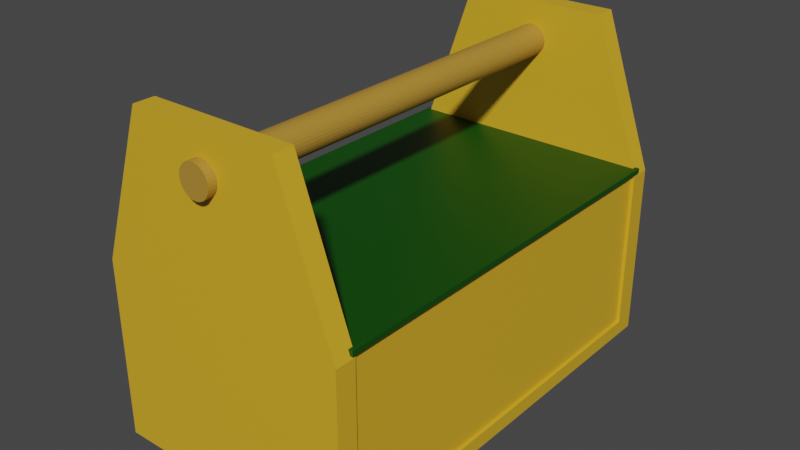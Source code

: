 # Source: Toolbox.blend  (saved by Blender 2.91.10; exported with 4.5.12 LTS)
import bpy
from mathutils import Matrix  # noqa: F401  (used for matrix-valued properties, if any)

bpy.ops.wm.read_factory_settings(use_empty=True)
scene = bpy.context.scene
scene.name = 'Scene'

# ---- collections
col_collection = bpy.data.collections.new('Collection'); scene.collection.children.link(col_collection)

# ---- materials (node trees are filled in below, after node groups)
mat_material = bpy.data.materials.new('Material')
mat_material.use_transparent_shadow = False
mat_wood = bpy.data.materials.new('Wood')
mat_wood.use_transparent_shadow = False
mat_material_001 = bpy.data.materials.new('Material.001')
mat_material_001.use_transparent_shadow = False

# ---- material node trees
mat_material.use_nodes = True; mat_material.node_tree.nodes.clear()
_N = mat_material.node_tree.nodes; _L = mat_material.node_tree.links
n0 = _N.new('ShaderNodeBsdfPrincipled'); n0.name = 'Principled BSDF'; n0.location = (10, 300)
n0.distribution = 'GGX'
n0.subsurface_method = 'BURLEY'
n0.inputs[0].default_value = (0.4575, 0.2495, 0.03461, 1.0)
n0.inputs[3].default_value = 1.45
n0.inputs[27].default_value = (0.0, 0.0, 0.0, 1.0)
n0.inputs[28].default_value = 1.0
n1 = _N.new('ShaderNodeOutputMaterial'); n1.name = 'Material Output'; n1.location = (300, 300)
_L.new(n0.outputs[0], n1.inputs[0])
n1.is_active_output = True
mat_wood.use_nodes = True; mat_wood.node_tree.nodes.clear()
_N = mat_wood.node_tree.nodes; _L = mat_wood.node_tree.links
n0 = _N.new('ShaderNodeBsdfPrincipled'); n0.name = 'Principled BSDF'; n0.location = (10, 300)
n0.distribution = 'GGX'
n0.subsurface_method = 'BURLEY'
n0.inputs[0].default_value = (0.723, 0.4126, 0.02198, 1.0)
n0.inputs[3].default_value = 1.45
n0.inputs[27].default_value = (0.0, 0.0, 0.0, 1.0)
n0.inputs[28].default_value = 1.0
n1 = _N.new('ShaderNodeOutputMaterial'); n1.name = 'Material Output'; n1.location = (300, 300)
_L.new(n0.outputs[0], n1.inputs[0])
n1.is_active_output = True
mat_material_001.use_nodes = True; mat_material_001.node_tree.nodes.clear()
_N = mat_material_001.node_tree.nodes; _L = mat_material_001.node_tree.links
n0 = _N.new('ShaderNodeBsdfPrincipled'); n0.name = 'Principled BSDF'; n0.location = (10, 300)
n0.distribution = 'GGX'
n0.subsurface_method = 'BURLEY'
n0.inputs[0].default_value = (0.001834, 0.06681, 0.0, 1.0)
n0.inputs[3].default_value = 1.45
n0.inputs[27].default_value = (0.0, 0.0, 0.0, 1.0)
n0.inputs[28].default_value = 1.0
n1 = _N.new('ShaderNodeOutputMaterial'); n1.name = 'Material Output'; n1.location = (300, 300)
_L.new(n0.outputs[0], n1.inputs[0])
n1.is_active_output = True

# ---- world
world_world = bpy.data.worlds.new('World'); scene.world = world_world
world_world.use_nodes = True; world_world.node_tree.nodes.clear()
_N = world_world.node_tree.nodes; _L = world_world.node_tree.links
n0 = _N.new('ShaderNodeOutputWorld'); n0.name = 'World Output'; n0.location = (300, 300)
n1 = _N.new('ShaderNodeBackground'); n1.name = 'Background'; n1.location = (10, 300)
n1.inputs[0].default_value = (0.05088, 0.05088, 0.05088, 1.0)
_L.new(n1.outputs[0], n0.inputs[0])
n0.is_active_output = True
world_world.color = (0.05088, 0.05088, 0.05088)
world_world.use_sun_shadow = False
world_world.sun_shadow_jitter_overblur = 0.0

# ---- meshes
me_cylinder = bpy.data.meshes.new('Cylinder')
me_cylinder.from_pydata([(0.0, 1.0, -1.0), (0.0, 1.0, 1.0), (0.1951, 0.9808, -1.0), (0.1951, 0.9808, 1.0), (0.3827, 0.9239, -1.0), (0.3827, 0.9239, 1.0), (0.5556, 0.8315, -1.0), (0.5556, 0.8315, 1.0), (0.7071, 0.7071, -1.0), (0.7071, 0.7071, 1.0), (0.8315, 0.5556, -1.0), (0.8315, 0.5556, 1.0), (0.9239, 0.3827, -1.0), (0.9239, 0.3827, 1.0), (0.9808, 0.1951, -1.0), (0.9808, 0.1951, 1.0), (1.0, 7.55e-08, -1.0), (1.0, 7.55e-08, 1.0), (0.9808, -0.1951, -1.0), (0.9808, -0.1951, 1.0), (0.9239, -0.3827, -1.0), (0.9239, -0.3827, 1.0), (0.8315, -0.5556, -1.0), (0.8315, -0.5556, 1.0), (0.7071, -0.7071, -1.0), (0.7071, -0.7071, 1.0), (0.5556, -0.8315, -1.0), (0.5556, -0.8315, 1.0), (0.3827, -0.9239, -1.0), (0.3827, -0.9239, 1.0), (0.1951, -0.9808, -1.0), (0.1951, -0.9808, 1.0), (-3.258e-07, -1.0, -1.0), (-3.258e-07, -1.0, 1.0), (-0.1951, -0.9808, -1.0), (-0.1951, -0.9808, 1.0), (-0.3827, -0.9239, -1.0), (-0.3827, -0.9239, 1.0), (-0.5556, -0.8315, -1.0), (-0.5556, -0.8315, 1.0), (-0.7071, -0.7071, -1.0), (-0.7071, -0.7071, 1.0), (-0.8315, -0.5556, -1.0), (-0.8315, -0.5556, 1.0), (-0.9239, -0.3827, -1.0), (-0.9239, -0.3827, 1.0), (-0.9808, -0.1951, -1.0), (-0.9808, -0.1951, 1.0), (-1.0, 9.656e-07, -1.0), (-1.0, 9.656e-07, 1.0), (-0.9808, 0.1951, -1.0), (-0.9808, 0.1951, 1.0), (-0.9239, 0.3827, -1.0), (-0.9239, 0.3827, 1.0), (-0.8315, 0.5556, -1.0), (-0.8315, 0.5556, 1.0), (-0.7071, 0.7071, -1.0), (-0.7071, 0.7071, 1.0), (-0.5556, 0.8315, -1.0), (-0.5556, 0.8315, 1.0), (-0.3827, 0.9239, -1.0), (-0.3827, 0.9239, 1.0), (-0.1951, 0.9808, -1.0), (-0.1951, 0.9808, 1.0)], [], [(0, 1, 3, 2), (2, 3, 5, 4), (4, 5, 7, 6), (6, 7, 9, 8), (8, 9, 11, 10), (10, 11, 13, 12), (12, 13, 15, 14), (14, 15, 17, 16), (16, 17, 19, 18), (18, 19, 21, 20), (20, 21, 23, 22), (22, 23, 25, 24), (24, 25, 27, 26), (26, 27, 29, 28), (28, 29, 31, 30), (30, 31, 33, 32), (32, 33, 35, 34), (34, 35, 37, 36), (36, 37, 39, 38), (38, 39, 41, 40), (40, 41, 43, 42), (42, 43, 45, 44), (44, 45, 47, 46), (46, 47, 49, 48), (48, 49, 51, 50), (50, 51, 53, 52), (52, 53, 55, 54), (54, 55, 57, 56), (56, 57, 59, 58), (58, 59, 61, 60), (3, 1, 63, 61, 59, 57, 55, 53, 51, 49, 47, 45, 43, 41, 39, 37, 35, 33, 31, 29, 27, 25, 23, 21, 19, 17, 15, 13, 11, 9, 7, 5), (60, 61, 63, 62), (62, 63, 1, 0), (0, 2, 4, 6, 8, 10, 12, 14, 16, 18, 20, 22, 24, 26, 28, 30, 32, 34, 36, 38, 40, 42, 44, 46, 48, 50, 52, 54, 56, 58, 60, 62)])
_uv = me_cylinder.uv_layers.new(name='UVMap')
_uv.uv.foreach_set('vector', [1.0, 0.5, 1.0, 1.0, 0.9688, 1.0, 0.9688, 0.5, 0.9688, 0.5, 0.9688, 1.0, 0.9375, 1.0, 0.9375, 0.5, 0.9375, 0.5, 0.9375, 1.0, 0.9062, 1.0, 0.9062, 0.5, 0.9062, 0.5, 0.9062, 1.0, 0.875, 1.0, 0.875, 0.5, 0.875, 0.5, 0.875, 1.0, 0.8438, 1.0, 0.8438, 0.5, 0.8438, 0.5, 0.8438, 1.0, 0.8125, 1.0, 0.8125, 0.5, 0.8125, 0.5, 0.8125, 1.0, 0.7812, 1.0, 0.7812, 0.5, 0.7812, 0.5, 0.7812, 1.0, 0.75, 1.0, 0.75, 0.5, 0.75, 0.5, 0.75, 1.0, 0.7188, 1.0, 0.7188, 0.5, 0.7188, 0.5, 0.7188, 1.0, 0.6875, 1.0, 0.6875, 0.5, 0.6875, 0.5, 0.6875, 1.0, 0.6562, 1.0, 0.6562, 0.5, 0.6562, 0.5, 0.6562, 1.0, 0.625, 1.0, 0.625, 0.5, 0.625, 0.5, 0.625, 1.0, 0.5938, 1.0, 0.5938, 0.5, 0.5938, 0.5, 0.5938, 1.0, 0.5625, 1.0, 0.5625, 0.5, 0.5625, 0.5, 0.5625, 1.0, 0.5312, 1.0, 0.5312, 0.5, 0.5312, 0.5, 0.5312, 1.0, 0.5, 1.0, 0.5, 0.5, 0.5, 0.5, 0.5, 1.0, 0.4688, 1.0, 0.4688, 0.5, 0.4688, 0.5, 0.4688, 1.0, 0.4375, 1.0, 0.4375, 0.5, 0.4375, 0.5, 0.4375, 1.0, 0.4062, 1.0, 0.4062, 0.5, 0.4062, 0.5, 0.4062, 1.0, 0.375, 1.0, 0.375, 0.5, 0.375, 0.5, 0.375, 1.0, 0.3438, 1.0, 0.3438, 0.5, 0.3438, 0.5, 0.3438, 1.0, 0.3125, 1.0, 0.3125, 0.5, 0.3125, 0.5, 0.3125, 1.0, 0.2812, 1.0, 0.2812, 0.5, 0.2812, 0.5, 0.2812, 1.0, 0.25, 1.0, 0.25, 0.5, 0.25, 0.5, 0.25, 1.0, 0.2188, 1.0, 0.2188, 0.5, 0.2188, 0.5, 0.2188, 1.0, 0.1875, 1.0, 0.1875, 0.5, 0.1875, 0.5, 0.1875, 1.0, 0.1562, 1.0, 0.1562, 0.5, 0.1562, 0.5, 0.1562, 1.0, 0.125, 1.0, 0.125, 0.5, 0.125, 0.5, 0.125, 1.0, 0.09375, 1.0, 0.09375, 0.5, 0.09375, 0.5, 0.09375, 1.0, 0.0625, 1.0, 0.0625, 0.5, 0.2968, 0.4854, 0.25, 0.49, 0.2032, 0.4854, 0.1582, 0.4717, 0.1167, 0.4496, 0.08029, 0.4197, 0.05045, 0.3833, 0.02827, 0.3418, 0.01461, 0.2968, 0.01, 0.25, 0.01461, 0.2032, 0.02827, 0.1582, 0.05045, 0.1167, 0.08029, 0.08029, 0.1167, 0.05045, 0.1582, 0.02827, 0.2032, 0.01461, 0.25, 0.01, 0.2968, 0.01461, 0.3418, 0.02827, 0.3833, 0.05045, 0.4197, 0.08029, 0.4496, 0.1167, 0.4717, 0.1582, 0.4854, 0.2032, 0.49, 0.25, 0.4854, 0.2968, 0.4717, 0.3418, 0.4496, 0.3833, 0.4197, 0.4197, 0.3833, 0.4496, 0.3418, 0.4717, 0.0625, 0.5, 0.0625, 1.0, 0.03125, 1.0, 0.03125, 0.5, 0.03125, 0.5, 0.03125, 1.0, 0.0, 1.0, 0.0, 0.5, 0.75, 0.49, 0.7968, 0.4854, 0.8418, 0.4717, 0.8833, 0.4496, 0.9197, 0.4197, 0.9496, 0.3833, 0.9717, 0.3418, 0.9854, 0.2968, 0.99, 0.25, 0.9854, 0.2032, 0.9717, 0.1582, 0.9496, 0.1167, 0.9197, 0.08029, 0.8833, 0.05045, 0.8418, 0.02827, 0.7968, 0.01461, 0.75, 0.01, 0.7032, 0.01461, 0.6582, 0.02827, 0.6167, 0.05045, 0.5803, 0.08029, 0.5504, 0.1167, 0.5283, 0.1582, 0.5146, 0.2032, 0.51, 0.25, 0.5146, 0.2968, 0.5283, 0.3418, 0.5504, 0.3833, 0.5803, 0.4197, 0.6167, 0.4496, 0.6582, 0.4717, 0.7032, 0.4854])
me_cylinder.materials.append(mat_material)
me_cylinder.use_remesh_fix_poles = True
me_cylinder.use_remesh_preserve_attributes = False
me_cylinder.use_mirror_vertex_groups = False
me_cylinder.update()
me_cube_002 = bpy.data.meshes.new('Cube.002')
me_cube_002.from_pydata([(1.0, -1.0, 0.0005472), (1.0, -1.0, 0.09352), (1.0, -0.9055, 0.09352), (1.0, -0.9055, 0.0005472), (1.0, -0.9055, 1.13), (1.0, -1.0, 1.13), (0.5827, -0.9055, 2.079), (0.5827, -1.0, 2.079), (0.9733, -1.0, 0.0005472), (0.9733, -1.0, 0.09352), (0.9733, -0.9055, 0.09352), (0.9733, -0.9055, 0.0005472), (0.9733, -1.0, 1.13), (0.9733, -0.9055, 1.13), (0.5671, -1.0, 2.079), (0.5671, -0.9055, 2.079), (0.8777, -1.0, 0.09352), (0.8777, -0.9055, 0.0005472), (0.8777, -1.0, 1.13), (0.5115, -1.0, 2.079), (0.8777, -1.0, 0.0005472), (0.8777, -0.9055, 0.09352), (0.8777, -0.9055, 1.13), (0.5115, -0.9055, 2.079), (0.8777, -0.9055, 1.138), (0.9733, -0.9055, 1.138), (-1.0, -1.0, 0.0005472), (-1.0, -1.0, 0.09352), (0.0, -1.0, 0.0005472), (0.0, -1.0, 0.09352), (-1.0, -0.9055, 0.09352), (0.0, -0.9055, 0.09352), (0.0, -0.9055, 0.0005472), (-1.0, -0.9055, 0.0005472), (-1.0, -0.9055, 1.13), (-1.0, -1.0, 1.13), (0.0, -1.0, 1.13), (0.0, -0.9055, 1.13), (-0.5827, -0.9055, 2.079), (-0.5827, -1.0, 2.079), (0.0, -1.0, 2.079), (0.0, -0.9055, 2.079), (-0.9733, -1.0, 0.0005472), (-0.9733, -1.0, 0.09352), (-0.9733, -0.9055, 0.09352), (-0.9733, -0.9055, 0.0005472), (-0.9733, -1.0, 1.13), (-0.9733, -0.9055, 1.13), (-0.5671, -1.0, 2.079), (-0.5671, -0.9055, 2.079), (-0.8777, -1.0, 0.09352), (-0.8777, -0.9055, 0.0005472), (-0.8777, -1.0, 1.13), (-0.5115, -1.0, 2.079), (-0.8777, -1.0, 0.0005472), (-0.8777, -0.9055, 0.09352), (-0.8777, -0.9055, 1.13), (-0.5115, -0.9055, 2.079), (-0.8777, -0.9055, 1.138), (-0.9733, -0.9055, 1.138), (1.0, 1.0, 0.0005472), (1.0, 1.0, 0.09352), (1.0, 0.0, 0.0005472), (1.0, 0.0, 0.09352), (1.0, 0.9055, 0.09352), (1.0, 0.9055, 0.0005472), (1.0, 0.9055, 1.13), (1.0, 1.0, 1.13), (0.5827, 0.9055, 2.079), (0.5827, 1.0, 2.079), (0.9733, 1.0, 0.0005472), (0.9733, 1.0, 0.09352), (0.9733, 0.0, 0.09352), (0.9733, 0.0, 0.0005472), (0.9733, 0.9055, 0.09352), (0.9733, 0.9055, 0.0005472), (0.9733, 1.0, 1.13), (0.9733, 0.9055, 1.13), (0.5671, 1.0, 2.079), (0.5671, 0.9055, 2.079), (0.8777, 1.0, 0.09352), (0.8777, 0.0, 0.0005472), (0.8777, 0.9055, 0.0005472), (0.8777, 1.0, 1.13), (0.5115, 1.0, 2.079), (0.8777, 1.0, 0.0005472), (0.8777, 0.0, 0.09352), (0.8777, 0.9055, 0.09352), (0.8777, 0.9055, 1.13), (0.5115, 0.9055, 2.079), (0.8777, 0.0, 1.138), (0.9733, 0.0, 1.138), (0.8777, 0.9055, 1.138), (0.9733, 0.9055, 1.138), (-1.0, 1.0, 0.0005472), (-1.0, 1.0, 0.09352), (0.0, 1.0, 0.0005472), (0.0, 1.0, 0.09352), (-1.0, 0.0, 0.0005472), (-1.0, 0.0, 0.09352), (0.0, 0.0, 0.09352), (0.0, 0.0, 0.0005472), (-1.0, 0.9055, 0.09352), (0.0, 0.9055, 0.09352), (0.0, 0.9055, 0.0005472), (-1.0, 0.9055, 0.0005472), (-1.0, 0.9055, 1.13), (-1.0, 1.0, 1.13), (0.0, 1.0, 1.13), (0.0, 0.9055, 1.13), (-0.5827, 0.9055, 2.079), (-0.5827, 1.0, 2.079), (0.0, 1.0, 2.079), (0.0, 0.9055, 2.079), (-0.9733, 1.0, 0.0005472), (-0.9733, 1.0, 0.09352), (-0.9733, 0.0, 0.09352), (-0.9733, 0.0, 0.0005472), (-0.9733, 0.9055, 0.09352), (-0.9733, 0.9055, 0.0005472), (-0.9733, 1.0, 1.13), (-0.9733, 0.9055, 1.13), (-0.5671, 1.0, 2.079), (-0.5671, 0.9055, 2.079), (-0.8777, 1.0, 0.09352), (-0.8777, 0.0, 0.0005472), (-0.8777, 0.9055, 0.0005472), (-0.8777, 1.0, 1.13), (-0.5115, 1.0, 2.079), (-0.8777, 1.0, 0.0005472), (-0.8777, 0.0, 0.09352), (-0.8777, 0.9055, 0.09352), (-0.8777, 0.9055, 1.13), (-0.5115, 0.9055, 2.079), (-0.8777, 0.0, 1.138), (-0.9733, 0.0, 1.138), (-0.8777, 0.9055, 1.138), (-0.9733, 0.9055, 1.138)], [], [(3, 2, 1, 0), (11, 3, 0, 8), (1, 2, 4, 5), (20, 16, 29, 28), (86, 100, 31, 21), (73, 62, 3, 11), (62, 63, 2, 3), (9, 1, 5, 12), (21, 31, 37, 22), (23, 41, 40, 19), (5, 4, 6, 7), (22, 37, 41, 23), (12, 5, 7, 14), (18, 12, 14, 19), (4, 13, 15, 6), (6, 15, 14, 7), (2, 10, 13, 4), (16, 9, 12, 18), (81, 73, 11, 17), (63, 72, 10, 2), (0, 1, 9, 8), (17, 11, 8, 20), (32, 17, 20, 28), (101, 81, 17, 32), (29, 16, 18, 36), (36, 18, 19, 40), (13, 22, 23, 15), (15, 23, 19, 14), (10, 21, 22, 13), (21, 10, 25, 24), (86, 21, 24, 90), (8, 9, 16, 20), (91, 90, 24, 25), (10, 72, 91, 25), (33, 26, 27, 30), (45, 42, 26, 33), (27, 35, 34, 30), (54, 28, 29, 50), (130, 55, 31, 100), (117, 45, 33, 98), (98, 33, 30, 99), (37, 41, 40, 36), (43, 46, 35, 27), (55, 56, 37, 31), (31, 37, 36, 29), (57, 53, 40, 41), (35, 39, 38, 34), (56, 57, 41, 37), (46, 48, 39, 35), (52, 53, 48, 46), (34, 38, 49, 47), (38, 39, 48, 49), (30, 34, 47, 44), (50, 52, 46, 43), (125, 51, 45, 117), (99, 30, 44, 116), (26, 42, 43, 27), (51, 54, 42, 45), (32, 28, 54, 51), (101, 32, 51, 125), (29, 36, 52, 50), (36, 40, 53, 52), (47, 49, 57, 56), (49, 48, 53, 57), (44, 47, 56, 55), (55, 58, 59, 44), (130, 134, 58, 55), (42, 54, 50, 43), (135, 59, 58, 134), (44, 59, 135, 116), (65, 60, 61, 64), (75, 70, 60, 65), (61, 67, 66, 64), (85, 96, 97, 80), (86, 87, 103, 100), (73, 75, 65, 62), (62, 65, 64, 63), (71, 76, 67, 61), (87, 88, 109, 103), (89, 84, 112, 113), (67, 69, 68, 66), (88, 89, 113, 109), (76, 78, 69, 67), (83, 84, 78, 76), (66, 68, 79, 77), (68, 69, 78, 79), (64, 66, 77, 74), (80, 83, 76, 71), (81, 82, 75, 73), (63, 64, 74, 72), (60, 70, 71, 61), (82, 85, 70, 75), (104, 96, 85, 82), (101, 104, 82, 81), (97, 108, 83, 80), (108, 112, 84, 83), (77, 79, 89, 88), (79, 78, 84, 89), (74, 77, 88, 87), (87, 92, 93, 74), (86, 90, 92, 87), (70, 85, 80, 71), (91, 93, 92, 90), (74, 93, 91, 72), (105, 102, 95, 94), (119, 105, 94, 114), (95, 102, 106, 107), (129, 124, 97, 96), (130, 100, 103, 131), (117, 98, 105, 119), (98, 99, 102, 105), (109, 108, 112, 113), (115, 95, 107, 120), (131, 103, 109, 132), (103, 97, 108, 109), (133, 113, 112, 128), (107, 106, 110, 111), (132, 109, 113, 133), (120, 107, 111, 122), (127, 120, 122, 128), (106, 121, 123, 110), (110, 123, 122, 111), (102, 118, 121, 106), (124, 115, 120, 127), (125, 117, 119, 126), (99, 116, 118, 102), (94, 95, 115, 114), (126, 119, 114, 129), (104, 126, 129, 96), (101, 125, 126, 104), (97, 124, 127, 108), (108, 127, 128, 112), (121, 132, 133, 123), (123, 133, 128, 122), (118, 131, 132, 121), (131, 118, 137, 136), (130, 131, 136, 134), (114, 115, 124, 129), (135, 134, 136, 137), (118, 116, 135, 137)])
_uv = me_cube_002.uv_layers.new(name='UVMap')
_uv.uv.foreach_set('vector', [0.375, 0.7382, 0.625, 0.7382, 0.625, 0.75, 0.375, 0.75, 0.3717, 0.7382, 0.375, 0.7382, 0.375, 0.75, 0.3717, 0.75, 0.625, 0.75, 0.625, 0.7382, 0.625, 0.7382, 0.625, 0.75, 0.375, 0.7653, 0.625, 0.7653, 0.625, 0.875, 0.375, 0.875, 0.6403, 0.625, 0.75, 0.625, 0.75, 0.7382, 0.6403, 0.7382, 0.3717, 0.625, 0.375, 0.625, 0.375, 0.7382, 0.3717, 0.7382, 0.375, 0.625, 0.625, 0.625, 0.625, 0.7382, 0.375, 0.7382, 0.625, 0.7533, 0.625, 0.75, 0.625, 0.75, 0.625, 0.7533, 0.6403, 0.7382, 0.75, 0.7382, 0.75, 0.7382, 0.6403, 0.7382, 0.6403, 0.7382, 0.75, 0.7382, 0.75, 0.75, 0.6403, 0.75, 0.625, 0.75, 0.625, 0.7382, 0.625, 0.7382, 0.625, 0.75, 0.6403, 0.7382, 0.75, 0.7382, 0.75, 0.7382, 0.6403, 0.7382, 0.625, 0.7533, 0.625, 0.75, 0.625, 0.75, 0.625, 0.7533, 0.625, 0.7653, 0.625, 0.7533, 0.625, 0.7533, 0.625, 0.7653, 0.625, 0.7382, 0.6283, 0.7382, 0.6283, 0.7382, 0.625, 0.7382, 0.625, 0.7382, 0.6283, 0.7382, 0.6283, 0.75, 0.625, 0.75, 0.625, 0.7382, 0.6283, 0.7382, 0.6283, 0.7382, 0.625, 0.7382, 0.625, 0.7653, 0.625, 0.7533, 0.625, 0.7533, 0.625, 0.7653, 0.3597, 0.625, 0.3717, 0.625, 0.3717, 0.7382, 0.3597, 0.7382, 0.625, 0.625, 0.6283, 0.625, 0.6283, 0.7382, 0.625, 0.7382, 0.375, 0.75, 0.625, 0.75, 0.625, 0.7533, 0.375, 0.7533, 0.3597, 0.7382, 0.3717, 0.7382, 0.3717, 0.75, 0.3597, 0.75, 0.25, 0.7382, 0.3597, 0.7382, 0.3597, 0.75, 0.25, 0.75, 0.25, 0.625, 0.3597, 0.625, 0.3597, 0.7382, 0.25, 0.7382, 0.625, 0.875, 0.625, 0.7653, 0.625, 0.7653, 0.625, 0.875, 0.625, 0.875, 0.625, 0.7653, 0.625, 0.7653, 0.625, 0.875, 0.6283, 0.7382, 0.6403, 0.7382, 0.6403, 0.7382, 0.6283, 0.7382, 0.6283, 0.7382, 0.6403, 0.7382, 0.6403, 0.75, 0.6283, 0.75, 0.6283, 0.7382, 0.6403, 0.7382, 0.6403, 0.7382, 0.6283, 0.7382, 0.6403, 0.7382, 0.6283, 0.7382, 0.6283, 0.7382, 0.6403, 0.7382, 0.6403, 0.625, 0.6403, 0.7382, 0.6403, 0.7382, 0.6403, 0.625, 0.375, 0.7533, 0.625, 0.7533, 0.625, 0.7653, 0.375, 0.7653, 0.6283, 0.625, 0.6403, 0.625, 0.6403, 0.7382, 0.6283, 0.7382, 0.6283, 0.7382, 0.6283, 0.625, 0.6283, 0.625, 0.6283, 0.7382, 0.375, 0.7382, 0.375, 0.75, 0.625, 0.75, 0.625, 0.7382, 0.3717, 0.7382, 0.3717, 0.75, 0.375, 0.75, 0.375, 0.7382, 0.625, 0.75, 0.625, 0.75, 0.625, 0.7382, 0.625, 0.7382, 0.375, 0.7653, 0.375, 0.875, 0.625, 0.875, 0.625, 0.7653, 0.6403, 0.625, 0.6403, 0.7382, 0.75, 0.7382, 0.75, 0.625, 0.3717, 0.625, 0.3717, 0.7382, 0.375, 0.7382, 0.375, 0.625, 0.375, 0.625, 0.375, 0.7382, 0.625, 0.7382, 0.625, 0.625, 0.75, 0.7382, 0.75, 0.7382, 0.75, 0.75, 0.75, 0.75, 0.625, 0.7533, 0.625, 0.7533, 0.625, 0.75, 0.625, 0.75, 0.6403, 0.7382, 0.6403, 0.7382, 0.75, 0.7382, 0.75, 0.7382, 0.75, 0.7382, 0.75, 0.7382, 0.75, 0.75, 0.75, 0.75, 0.6403, 0.7382, 0.6403, 0.75, 0.75, 0.75, 0.75, 0.7382, 0.625, 0.75, 0.625, 0.75, 0.625, 0.7382, 0.625, 0.7382, 0.6403, 0.7382, 0.6403, 0.7382, 0.75, 0.7382, 0.75, 0.7382, 0.625, 0.7533, 0.625, 0.7533, 0.625, 0.75, 0.625, 0.75, 0.625, 0.7653, 0.625, 0.7653, 0.625, 0.7533, 0.625, 0.7533, 0.625, 0.7382, 0.625, 0.7382, 0.6283, 0.7382, 0.6283, 0.7382, 0.625, 0.7382, 0.625, 0.75, 0.6283, 0.75, 0.6283, 0.7382, 0.625, 0.7382, 0.625, 0.7382, 0.6283, 0.7382, 0.6283, 0.7382, 0.625, 0.7653, 0.625, 0.7653, 0.625, 0.7533, 0.625, 0.7533, 0.3597, 0.625, 0.3597, 0.7382, 0.3717, 0.7382, 0.3717, 0.625, 0.625, 0.625, 0.625, 0.7382, 0.6283, 0.7382, 0.6283, 0.625, 0.375, 0.75, 0.375, 0.7533, 0.625, 0.7533, 0.625, 0.75, 0.3597, 0.7382, 0.3597, 0.75, 0.3717, 0.75, 0.3717, 0.7382, 0.25, 0.7382, 0.25, 0.75, 0.3597, 0.75, 0.3597, 0.7382, 0.25, 0.625, 0.25, 0.7382, 0.3597, 0.7382, 0.3597, 0.625, 0.625, 0.875, 0.625, 0.875, 0.625, 0.7653, 0.625, 0.7653, 0.625, 0.875, 0.625, 0.875, 0.625, 0.7653, 0.625, 0.7653, 0.6283, 0.7382, 0.6283, 0.7382, 0.6403, 0.7382, 0.6403, 0.7382, 0.6283, 0.7382, 0.6283, 0.75, 0.6403, 0.75, 0.6403, 0.7382, 0.6283, 0.7382, 0.6283, 0.7382, 0.6403, 0.7382, 0.6403, 0.7382, 0.6403, 0.7382, 0.6403, 0.7382, 0.6283, 0.7382, 0.6283, 0.7382, 0.6403, 0.625, 0.6403, 0.625, 0.6403, 0.7382, 0.6403, 0.7382, 0.375, 0.7533, 0.375, 0.7653, 0.625, 0.7653, 0.625, 0.7533, 0.6283, 0.625, 0.6283, 0.7382, 0.6403, 0.7382, 0.6403, 0.625, 0.6283, 0.7382, 0.6283, 0.7382, 0.6283, 0.625, 0.6283, 0.625, 0.375, 0.7382, 0.375, 0.75, 0.625, 0.75, 0.625, 0.7382, 0.3717, 0.7382, 0.3717, 0.75, 0.375, 0.75, 0.375, 0.7382, 0.625, 0.75, 0.625, 0.75, 0.625, 0.7382, 0.625, 0.7382, 0.375, 0.7653, 0.375, 0.875, 0.625, 0.875, 0.625, 0.7653, 0.6403, 0.625, 0.6403, 0.7382, 0.75, 0.7382, 0.75, 0.625, 0.3717, 0.625, 0.3717, 0.7382, 0.375, 0.7382, 0.375, 0.625, 0.375, 0.625, 0.375, 0.7382, 0.625, 0.7382, 0.625, 0.625, 0.625, 0.7533, 0.625, 0.7533, 0.625, 0.75, 0.625, 0.75, 0.6403, 0.7382, 0.6403, 0.7382, 0.75, 0.7382, 0.75, 0.7382, 0.6403, 0.7382, 0.6403, 0.75, 0.75, 0.75, 0.75, 0.7382, 0.625, 0.75, 0.625, 0.75, 0.625, 0.7382, 0.625, 0.7382, 0.6403, 0.7382, 0.6403, 0.7382, 0.75, 0.7382, 0.75, 0.7382, 0.625, 0.7533, 0.625, 0.7533, 0.625, 0.75, 0.625, 0.75, 0.625, 0.7653, 0.625, 0.7653, 0.625, 0.7533, 0.625, 0.7533, 0.625, 0.7382, 0.625, 0.7382, 0.6283, 0.7382, 0.6283, 0.7382, 0.625, 0.7382, 0.625, 0.75, 0.6283, 0.75, 0.6283, 0.7382, 0.625, 0.7382, 0.625, 0.7382, 0.6283, 0.7382, 0.6283, 0.7382, 0.625, 0.7653, 0.625, 0.7653, 0.625, 0.7533, 0.625, 0.7533, 0.3597, 0.625, 0.3597, 0.7382, 0.3717, 0.7382, 0.3717, 0.625, 0.625, 0.625, 0.625, 0.7382, 0.6283, 0.7382, 0.6283, 0.625, 0.375, 0.75, 0.375, 0.7533, 0.625, 0.7533, 0.625, 0.75, 0.3597, 0.7382, 0.3597, 0.75, 0.3717, 0.75, 0.3717, 0.7382, 0.25, 0.7382, 0.25, 0.75, 0.3597, 0.75, 0.3597, 0.7382, 0.25, 0.625, 0.25, 0.7382, 0.3597, 0.7382, 0.3597, 0.625, 0.625, 0.875, 0.625, 0.875, 0.625, 0.7653, 0.625, 0.7653, 0.625, 0.875, 0.625, 0.875, 0.625, 0.7653, 0.625, 0.7653, 0.6283, 0.7382, 0.6283, 0.7382, 0.6403, 0.7382, 0.6403, 0.7382, 0.6283, 0.7382, 0.6283, 0.75, 0.6403, 0.75, 0.6403, 0.7382, 0.6283, 0.7382, 0.6283, 0.7382, 0.6403, 0.7382, 0.6403, 0.7382, 0.6403, 0.7382, 0.6403, 0.7382, 0.6283, 0.7382, 0.6283, 0.7382, 0.6403, 0.625, 0.6403, 0.625, 0.6403, 0.7382, 0.6403, 0.7382, 0.375, 0.7533, 0.375, 0.7653, 0.625, 0.7653, 0.625, 0.7533, 0.6283, 0.625, 0.6283, 0.7382, 0.6403, 0.7382, 0.6403, 0.625, 0.6283, 0.7382, 0.6283, 0.7382, 0.6283, 0.625, 0.6283, 0.625, 0.375, 0.7382, 0.625, 0.7382, 0.625, 0.75, 0.375, 0.75, 0.3717, 0.7382, 0.375, 0.7382, 0.375, 0.75, 0.3717, 0.75, 0.625, 0.75, 0.625, 0.7382, 0.625, 0.7382, 0.625, 0.75, 0.375, 0.7653, 0.625, 0.7653, 0.625, 0.875, 0.375, 0.875, 0.6403, 0.625, 0.75, 0.625, 0.75, 0.7382, 0.6403, 0.7382, 0.3717, 0.625, 0.375, 0.625, 0.375, 0.7382, 0.3717, 0.7382, 0.375, 0.625, 0.625, 0.625, 0.625, 0.7382, 0.375, 0.7382, 0.75, 0.7382, 0.75, 0.75, 0.75, 0.75, 0.75, 0.7382, 0.625, 0.7533, 0.625, 0.75, 0.625, 0.75, 0.625, 0.7533, 0.6403, 0.7382, 0.75, 0.7382, 0.75, 0.7382, 0.6403, 0.7382, 0.75, 0.7382, 0.75, 0.75, 0.75, 0.75, 0.75, 0.7382, 0.6403, 0.7382, 0.75, 0.7382, 0.75, 0.75, 0.6403, 0.75, 0.625, 0.75, 0.625, 0.7382, 0.625, 0.7382, 0.625, 0.75, 0.6403, 0.7382, 0.75, 0.7382, 0.75, 0.7382, 0.6403, 0.7382, 0.625, 0.7533, 0.625, 0.75, 0.625, 0.75, 0.625, 0.7533, 0.625, 0.7653, 0.625, 0.7533, 0.625, 0.7533, 0.625, 0.7653, 0.625, 0.7382, 0.6283, 0.7382, 0.6283, 0.7382, 0.625, 0.7382, 0.625, 0.7382, 0.6283, 0.7382, 0.6283, 0.75, 0.625, 0.75, 0.625, 0.7382, 0.6283, 0.7382, 0.6283, 0.7382, 0.625, 0.7382, 0.625, 0.7653, 0.625, 0.7533, 0.625, 0.7533, 0.625, 0.7653, 0.3597, 0.625, 0.3717, 0.625, 0.3717, 0.7382, 0.3597, 0.7382, 0.625, 0.625, 0.6283, 0.625, 0.6283, 0.7382, 0.625, 0.7382, 0.375, 0.75, 0.625, 0.75, 0.625, 0.7533, 0.375, 0.7533, 0.3597, 0.7382, 0.3717, 0.7382, 0.3717, 0.75, 0.3597, 0.75, 0.25, 0.7382, 0.3597, 0.7382, 0.3597, 0.75, 0.25, 0.75, 0.25, 0.625, 0.3597, 0.625, 0.3597, 0.7382, 0.25, 0.7382, 0.625, 0.875, 0.625, 0.7653, 0.625, 0.7653, 0.625, 0.875, 0.625, 0.875, 0.625, 0.7653, 0.625, 0.7653, 0.625, 0.875, 0.6283, 0.7382, 0.6403, 0.7382, 0.6403, 0.7382, 0.6283, 0.7382, 0.6283, 0.7382, 0.6403, 0.7382, 0.6403, 0.75, 0.6283, 0.75, 0.6283, 0.7382, 0.6403, 0.7382, 0.6403, 0.7382, 0.6283, 0.7382, 0.6403, 0.7382, 0.6283, 0.7382, 0.6283, 0.7382, 0.6403, 0.7382, 0.6403, 0.625, 0.6403, 0.7382, 0.6403, 0.7382, 0.6403, 0.625, 0.375, 0.7533, 0.625, 0.7533, 0.625, 0.7653, 0.375, 0.7653, 0.6283, 0.625, 0.6403, 0.625, 0.6403, 0.7382, 0.6283, 0.7382, 0.6283, 0.7382, 0.6283, 0.625, 0.6283, 0.625, 0.6283, 0.7382])
me_cube_002.materials.append(mat_wood)
me_cube_002.use_remesh_fix_poles = True
me_cube_002.use_remesh_preserve_attributes = False
me_cube_002.use_mirror_vertex_groups = False
me_cube_002.update()
me_cube = bpy.data.meshes.new('Cube')
me_cube.from_pydata([(-1.0, -1.0, -3.702), (-1.0, -1.0, -2.546), (-1.0, 1.0, -3.702), (-1.0, 1.0, -2.546), (1.0, -1.0, -3.702), (1.0, -1.0, -2.546), (1.0, 1.0, -3.702), (1.0, 1.0, -2.546)], [], [(0, 1, 3, 2), (2, 3, 7, 6), (6, 7, 5, 4), (4, 5, 1, 0), (2, 6, 4, 0), (7, 3, 1, 5)])
_uv = me_cube.uv_layers.new(name='UVMap')
_uv.uv.foreach_set('vector', [0.375, 0.0, 0.625, 0.0, 0.625, 0.25, 0.375, 0.25, 0.375, 0.25, 0.625, 0.25, 0.625, 0.5, 0.375, 0.5, 0.375, 0.5, 0.625, 0.5, 0.625, 0.75, 0.375, 0.75, 0.375, 0.75, 0.625, 0.75, 0.625, 1.0, 0.375, 1.0, 0.125, 0.5, 0.375, 0.5, 0.375, 0.75, 0.125, 0.75, 0.625, 0.5, 0.875, 0.5, 0.875, 0.75, 0.625, 0.75])
me_cube.materials.append(mat_material_001)
me_cube.use_remesh_fix_poles = True
me_cube.use_remesh_preserve_attributes = False
me_cube.use_mirror_vertex_groups = False
me_cube.update()

# ---- objects
ob_cylinder = bpy.data.objects.new('Cylinder', me_cylinder)
ob_cube_001 = bpy.data.objects.new('Cube.001', me_cube_002)
ob_cube = bpy.data.objects.new('Cube', me_cube)

# ---- transforms, parenting, visibility, modifiers, constraints
ob_cylinder.location = (0.0, 0.0, 1.834)
ob_cylinder.rotation_euler = (1.571, -0.0, 0.0)
ob_cylinder.scale = (0.09874, 0.09874, 1.458)
ob_cylinder.lineart.crease_threshold = 0.0
ob_cube_001.location = (0.0, 0.0, 0.0)
ob_cube_001.scale = (0.7968, 1.402, 1.0)
ob_cube_001.lineart.crease_threshold = 0.0
ob_cube.location = (0.0, 0.0, 1.249)
ob_cube.scale = (0.8078, 1.299, 0.0272)
ob_cube.lineart.crease_threshold = 0.0

# ---- collection membership
col_collection.objects.link(ob_cylinder)
col_collection.objects.link(ob_cube_001)
col_collection.objects.link(ob_cube)

# ---- scene / render settings (as saved in the file)
scene.frame_start = 1; scene.frame_end = 250; scene.frame_set(1)
scene.render.engine = 'BLENDER_EEVEE_NEXT'
scene.cycles.use_denoising = False
scene.cycles.samples = 128
scene.cycles.sampling_pattern = 'TABULATED_SOBOL'
scene.cycles.use_adaptive_sampling = False
scene.cycles.use_light_tree = False
scene.view_settings.view_transform = 'Filmic'
bpy.context.view_layer.update()

# ---- added for rendering (the .blend has no active camera and no usable light): camera, sun
cam_auto = bpy.data.cameras.new('AutoCamera')
cam_auto.lens = 50.0
cam_auto.sensor_width = 36.0
cam_auto.clip_end = 1000.0
ob_auto_camera = bpy.data.objects.new('AutoCamera', cam_auto)
scene.collection.objects.link(ob_auto_camera)
ob_auto_camera.location = (3.63465, -4.36158, 3.94738)
ob_auto_camera.rotation_euler = (1.09748, -7.21219e-08, 0.694738)
scene.camera = ob_auto_camera
light_auto_sun = bpy.data.lights.new('AutoSun', 'SUN')
light_auto_sun.energy = 3.0
light_auto_sun.angle = 0.0523599
ob_auto_sun = bpy.data.objects.new('AutoSun', light_auto_sun)
scene.collection.objects.link(ob_auto_sun)
ob_auto_sun.rotation_euler = (0.872665, 0.174533, 0.523599)
bpy.context.view_layer.update()
